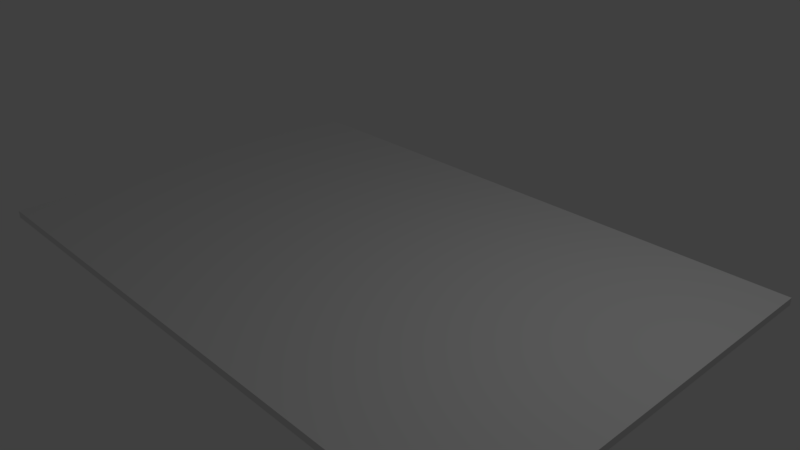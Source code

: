 # Source: box_start_texture.blend  (saved by Blender 2.79.0; exported with 4.5.12 LTS)
import bpy
from mathutils import Matrix  # noqa: F401  (used for matrix-valued properties, if any)

bpy.ops.wm.read_factory_settings(use_empty=True)
scene = bpy.context.scene
scene.name = 'Scene'

# ---- collections
col_collection_1 = bpy.data.collections.new('Collection 1'); scene.collection.children.link(col_collection_1)

# ---- materials (node trees are filled in below, after node groups)
mat_material = bpy.data.materials.new('Material')
mat_material.alpha_threshold = 0.0
mat_material.use_transparent_shadow = False
mat_material.roughness = 0.5
mat_material.line_color = (0.0, 0.0, 0.0, 1.0)

# ---- material node trees

# ---- world
world_world = bpy.data.worlds.new('World'); scene.world = world_world
world_world.color = (0.05088, 0.05088, 0.05088)
world_world.use_sun_shadow = False
world_world.sun_shadow_jitter_overblur = 0.0
world_world.cycles.sampling_method = 'MANUAL'

# ---- cameras
cam_camera = bpy.data.cameras.new('Camera')
cam_camera.clip_end = 100.0
cam_camera.lens = 35.0
cam_camera.sensor_width = 32.0
cam_camera.sensor_height = 18.0
cam_camera.ortho_scale = 7.314
cam_camera.dof.focus_distance = 0.0
cam_camera.dof.aperture_fstop = 128.0

# ---- lights
light_lamp = bpy.data.lights.new('Lamp', 'POINT')
light_lamp.transmission_factor = 0.0
light_lamp.cutoff_distance = 30.0
light_lamp.energy = 100.0
light_lamp.shadow_buffer_clip_start = 1.001
light_lamp.shadow_soft_size = 0.1
light_lamp.shadow_maximum_resolution = 0.006
light_lamp.use_absolute_resolution = True

# ---- meshes
me_cube = bpy.data.meshes.new('Cube')
me_cube.from_pydata([(4.25, 2.8, -0.05), (4.25, -2.8, -0.05), (-4.25, -2.8, -0.05), (-4.25, 2.8, -0.05), (4.25, 2.8, 0.05), (4.25, -2.8, 0.05), (-4.25, -2.8, 0.05), (-4.25, 2.8, 0.05)], [], [(0, 1, 2, 3), (4, 7, 6, 5), (0, 4, 5, 1), (1, 5, 6, 2), (2, 6, 7, 3), (4, 0, 3, 7)])
_uv = me_cube.uv_layers.new(name='UVMap')
_uv.uv.foreach_set('vector', [0.0, 0.0, 1.0, 0.0, 1.0, 1.0, 0.0, 1.0, 0.0, 0.0, 1.0, 0.0, 1.0, 1.0, 0.0, 1.0, 0.0, 0.0, 1.0, 0.0, 1.0, 1.0, 0.0, 1.0, 0.0, 0.0, 1.0, 0.0, 1.0, 1.0, 0.0, 1.0, 0.0, 0.0, 1.0, 0.0, 1.0, 1.0, 0.0, 1.0, 0.0, 0.0, 1.0, 0.0, 1.0, 1.0, 0.0, 1.0])
me_cube.materials.append(mat_material)
me_cube.use_remesh_preserve_volume = False
me_cube.use_remesh_preserve_attributes = False
me_cube.use_mirror_vertex_groups = False
me_cube.update()

# ---- objects
ob_cube = bpy.data.objects.new('Cube', me_cube)
ob_lamp = bpy.data.objects.new('Lamp', light_lamp)
ob_camera = bpy.data.objects.new('Camera', cam_camera)

# ---- transforms, parenting, visibility, modifiers, constraints
ob_cube.location = (0.0, 0.0, 0.0)
ob_cube.lock_rotations_4d = False
ob_cube.empty_display_type = 'ARROWS'
ob_cube.lineart.crease_threshold = 0.0
ob_lamp.location = (4.076, 1.005, 5.904)
ob_lamp.rotation_euler = (0.6503, 0.05522, 1.866)
ob_lamp.lock_rotations_4d = False
ob_lamp.empty_display_type = 'ARROWS'
ob_lamp.color = (0.0, 0.0, 0.0, 0.0)
ob_lamp.lineart.crease_threshold = 0.0
ob_camera.location = (7.481, -6.508, 5.344)
ob_camera.rotation_euler = (1.109, 0.0, 0.8149)
ob_camera.lock_rotations_4d = False
ob_camera.empty_display_type = 'ARROWS'
ob_camera.color = (0.0, 0.0, 0.0, 0.0)
ob_camera.display_type = 'WIRE'
ob_camera.lineart.crease_threshold = 0.0

# ---- collection membership
col_collection_1.objects.link(ob_cube)
col_collection_1.objects.link(ob_lamp)
col_collection_1.objects.link(ob_camera)

# ---- scene / render settings (as saved in the file)
scene.camera = ob_camera
scene.frame_start = 1; scene.frame_end = 250; scene.frame_set(1)
scene.render.engine = 'BLENDER_EEVEE_NEXT'
scene.render.resolution_percentage = 50
scene.render.dither_intensity = 0.0
scene.cycles.use_denoising = False
scene.cycles.samples = 128
scene.cycles.sampling_pattern = 'TABULATED_SOBOL'
scene.cycles.use_adaptive_sampling = False
scene.cycles.use_light_tree = False
scene.cycles.blur_glossy = 0.0
scene.cycles.sample_clamp_indirect = 0.0
scene.view_settings.view_transform = 'Standard'
bpy.context.view_layer.update()
